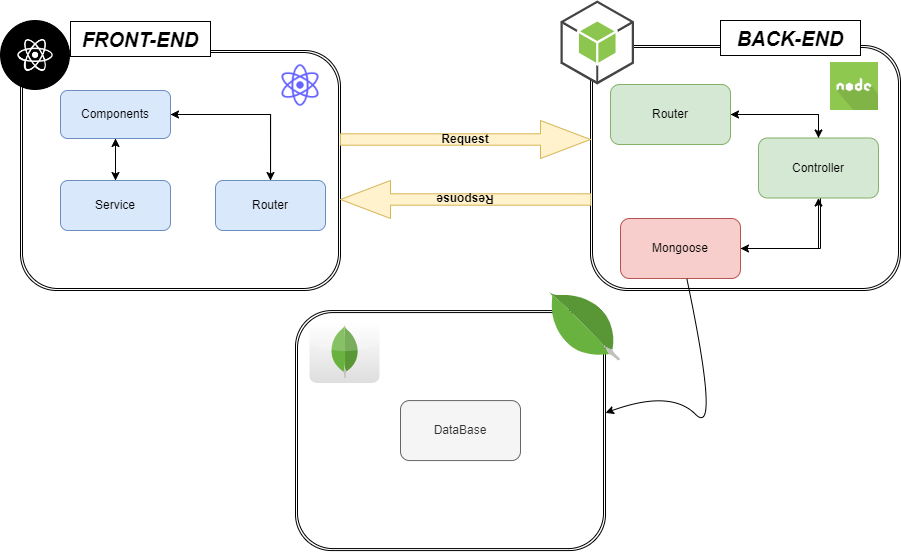

The diagram above was exported from draw.io. Its source (the exported page's mxGraphModel, read from the mxfile embedded in the PNG):
<mxGraphModel dx="1500" dy="1965" grid="1" gridSize="10" guides="1" tooltips="1" connect="1" arrows="1" fold="1" page="1" pageScale="1" pageWidth="827" pageHeight="1169" math="0" shadow="0">
  <root>
    <mxCell id="0" />
    <mxCell id="1" parent="0" />
    <mxCell id="JusqgOseQhr5TcktCUEZ-2" value="" style="shape=ext;double=1;rounded=1;whiteSpace=wrap;html=1;" parent="1" vertex="1">
      <mxGeometry x="30" y="-860" width="320" height="240" as="geometry" />
    </mxCell>
    <mxCell id="JusqgOseQhr5TcktCUEZ-3" value="" style="shape=image;html=1;verticalAlign=top;verticalLabelPosition=bottom;labelBackgroundColor=#ffffff;imageAspect=0;aspect=fixed;image=https://cdn1.iconfinder.com/data/icons/unicons-line-vol-5/24/react-128.png" parent="1" vertex="1">
      <mxGeometry x="285" y="-850" width="50" height="50" as="geometry" />
    </mxCell>
    <mxCell id="JusqgOseQhr5TcktCUEZ-9" value="" style="shape=ext;double=1;rounded=1;whiteSpace=wrap;html=1;" parent="1" vertex="1">
      <mxGeometry x="600" y="-865" width="310" height="245" as="geometry" />
    </mxCell>
    <mxCell id="JusqgOseQhr5TcktCUEZ-7" value="" style="outlineConnect=0;dashed=0;verticalLabelPosition=bottom;verticalAlign=top;align=center;html=1;shape=mxgraph.aws3.android;fillColor=#8CC64F;gradientColor=none;" parent="1" vertex="1">
      <mxGeometry x="570" y="-910" width="73.5" height="84" as="geometry" />
    </mxCell>
    <mxCell id="JusqgOseQhr5TcktCUEZ-8" value="" style="shape=image;html=1;verticalAlign=top;verticalLabelPosition=bottom;labelBackgroundColor=#ffffff;imageAspect=0;aspect=fixed;image=https://cdn0.iconfinder.com/data/icons/long-shadow-web-icons/512/nodejs-128.png;imageBorder=none;" parent="1" vertex="1">
      <mxGeometry x="840" y="-848" width="48" height="48" as="geometry" />
    </mxCell>
    <mxCell id="UdBtAYAJaN9zgHRvs111-5" style="edgeStyle=orthogonalEdgeStyle;rounded=0;orthogonalLoop=1;jettySize=auto;html=1;" parent="1" source="JusqgOseQhr5TcktCUEZ-10" target="JusqgOseQhr5TcktCUEZ-11" edge="1">
      <mxGeometry relative="1" as="geometry" />
    </mxCell>
    <mxCell id="UdBtAYAJaN9zgHRvs111-9" style="edgeStyle=orthogonalEdgeStyle;rounded=0;orthogonalLoop=1;jettySize=auto;html=1;" parent="1" source="JusqgOseQhr5TcktCUEZ-10" target="UdBtAYAJaN9zgHRvs111-1" edge="1">
      <mxGeometry relative="1" as="geometry">
        <Array as="points">
          <mxPoint x="280" y="-796" />
        </Array>
      </mxGeometry>
    </mxCell>
    <mxCell id="JusqgOseQhr5TcktCUEZ-10" value="Components" style="rounded=1;whiteSpace=wrap;html=1;fillColor=#dae8fc;strokeColor=#6c8ebf;" parent="1" vertex="1">
      <mxGeometry x="70" y="-820" width="110" height="48" as="geometry" />
    </mxCell>
    <mxCell id="UdBtAYAJaN9zgHRvs111-4" style="edgeStyle=orthogonalEdgeStyle;rounded=0;orthogonalLoop=1;jettySize=auto;html=1;" parent="1" source="JusqgOseQhr5TcktCUEZ-11" target="JusqgOseQhr5TcktCUEZ-10" edge="1">
      <mxGeometry relative="1" as="geometry" />
    </mxCell>
    <mxCell id="JusqgOseQhr5TcktCUEZ-11" value="Service" style="rounded=1;whiteSpace=wrap;html=1;fillColor=#dae8fc;strokeColor=#6c8ebf;" parent="1" vertex="1">
      <mxGeometry x="70" y="-730" width="110" height="50" as="geometry" />
    </mxCell>
    <mxCell id="UdBtAYAJaN9zgHRvs111-10" style="edgeStyle=orthogonalEdgeStyle;rounded=0;orthogonalLoop=1;jettySize=auto;html=1;entryX=1;entryY=0.5;entryDx=0;entryDy=0;" parent="1" target="JusqgOseQhr5TcktCUEZ-10" edge="1">
      <mxGeometry relative="1" as="geometry">
        <mxPoint x="280.0666666666666" y="-730" as="sourcePoint" />
        <mxPoint x="200" y="-796" as="targetPoint" />
        <Array as="points">
          <mxPoint x="280" y="-796" />
        </Array>
      </mxGeometry>
    </mxCell>
    <mxCell id="UdBtAYAJaN9zgHRvs111-1" value="Router" style="rounded=1;whiteSpace=wrap;html=1;fillColor=#dae8fc;strokeColor=#6c8ebf;" parent="1" vertex="1">
      <mxGeometry x="225" y="-730" width="110" height="50" as="geometry" />
    </mxCell>
    <mxCell id="UdBtAYAJaN9zgHRvs111-2" value="&lt;b&gt;Request&lt;/b&gt;" style="shape=singleArrow;whiteSpace=wrap;html=1;fillColor=#fff2cc;strokeColor=#d6b656;" parent="1" vertex="1">
      <mxGeometry x="350" y="-790" width="250" height="38" as="geometry" />
    </mxCell>
    <mxCell id="UdBtAYAJaN9zgHRvs111-3" value="&lt;b&gt;Response&lt;/b&gt;" style="shape=singleArrow;whiteSpace=wrap;html=1;rotation=-180;fillColor=#fff2cc;strokeColor=#d6b656;" parent="1" vertex="1">
      <mxGeometry x="350" y="-730" width="250" height="38" as="geometry" />
    </mxCell>
    <mxCell id="UdBtAYAJaN9zgHRvs111-11" value="" style="shape=ext;double=1;rounded=1;whiteSpace=wrap;html=1;" parent="1" vertex="1">
      <mxGeometry x="305" y="-599.93" width="310" height="240" as="geometry" />
    </mxCell>
    <mxCell id="UdBtAYAJaN9zgHRvs111-16" style="edgeStyle=orthogonalEdgeStyle;rounded=0;orthogonalLoop=1;jettySize=auto;html=1;entryX=0.5;entryY=0;entryDx=0;entryDy=0;" parent="1" source="UdBtAYAJaN9zgHRvs111-12" target="UdBtAYAJaN9zgHRvs111-14" edge="1">
      <mxGeometry relative="1" as="geometry" />
    </mxCell>
    <mxCell id="UdBtAYAJaN9zgHRvs111-12" value="Router" style="rounded=1;whiteSpace=wrap;html=1;fillColor=#d5e8d4;strokeColor=#82b366;" parent="1" vertex="1">
      <mxGeometry x="620" y="-826" width="120" height="60" as="geometry" />
    </mxCell>
    <mxCell id="UdBtAYAJaN9zgHRvs111-18" style="edgeStyle=orthogonalEdgeStyle;rounded=0;orthogonalLoop=1;jettySize=auto;html=1;" parent="1" source="UdBtAYAJaN9zgHRvs111-13" target="UdBtAYAJaN9zgHRvs111-14" edge="1">
      <mxGeometry relative="1" as="geometry" />
    </mxCell>
    <mxCell id="UdBtAYAJaN9zgHRvs111-13" value="Mongoose" style="rounded=1;whiteSpace=wrap;html=1;fillColor=#f8cecc;strokeColor=#b85450;" parent="1" vertex="1">
      <mxGeometry x="630" y="-692" width="120" height="60" as="geometry" />
    </mxCell>
    <mxCell id="UdBtAYAJaN9zgHRvs111-17" style="edgeStyle=orthogonalEdgeStyle;rounded=0;orthogonalLoop=1;jettySize=auto;html=1;" parent="1" source="UdBtAYAJaN9zgHRvs111-14" target="UdBtAYAJaN9zgHRvs111-12" edge="1">
      <mxGeometry relative="1" as="geometry">
        <Array as="points">
          <mxPoint x="828" y="-796" />
        </Array>
      </mxGeometry>
    </mxCell>
    <mxCell id="UdBtAYAJaN9zgHRvs111-19" style="edgeStyle=orthogonalEdgeStyle;rounded=0;orthogonalLoop=1;jettySize=auto;html=1;entryX=1;entryY=0.5;entryDx=0;entryDy=0;" parent="1" source="UdBtAYAJaN9zgHRvs111-14" target="UdBtAYAJaN9zgHRvs111-13" edge="1">
      <mxGeometry relative="1" as="geometry">
        <Array as="points">
          <mxPoint x="830" y="-662" />
        </Array>
      </mxGeometry>
    </mxCell>
    <mxCell id="UdBtAYAJaN9zgHRvs111-14" value="Controller" style="rounded=1;whiteSpace=wrap;html=1;fillColor=#d5e8d4;strokeColor=#82b366;" parent="1" vertex="1">
      <mxGeometry x="768" y="-772.5" width="120" height="60" as="geometry" />
    </mxCell>
    <mxCell id="UdBtAYAJaN9zgHRvs111-20" value="" style="dashed=0;outlineConnect=0;html=1;align=center;labelPosition=center;verticalLabelPosition=bottom;verticalAlign=top;shape=mxgraph.weblogos.mongodb;rotation=-45;" parent="1" vertex="1">
      <mxGeometry x="568.8" y="-632" width="51.2" height="96.2" as="geometry" />
    </mxCell>
    <mxCell id="UdBtAYAJaN9zgHRvs111-22" value="" style="dashed=0;outlineConnect=0;html=1;align=center;labelPosition=center;verticalLabelPosition=bottom;verticalAlign=top;shape=mxgraph.webicons.mongodb;gradientColor=#DFDEDE" parent="1" vertex="1">
      <mxGeometry x="319" y="-589.93" width="70" height="62.4" as="geometry" />
    </mxCell>
    <mxCell id="UdBtAYAJaN9zgHRvs111-23" value="DataBase" style="rounded=1;whiteSpace=wrap;html=1;fillColor=#f5f5f5;fontColor=#333333;strokeColor=#666666;" parent="1" vertex="1">
      <mxGeometry x="410" y="-509.93" width="120" height="60" as="geometry" />
    </mxCell>
    <mxCell id="UdBtAYAJaN9zgHRvs111-26" value="" style="shape=image;html=1;verticalAlign=top;verticalLabelPosition=bottom;labelBackgroundColor=#ffffff;imageAspect=0;aspect=fixed;image=https://cdn3.iconfinder.com/data/icons/brands-pack/240/react-128.png" parent="1" vertex="1">
      <mxGeometry x="10" y="-890" width="70" height="70" as="geometry" />
    </mxCell>
    <mxCell id="UdBtAYAJaN9zgHRvs111-27" value="" style="curved=1;endArrow=classic;html=1;rounded=0;fontColor=#ffffff;strokeColor=#000000;" parent="1" source="UdBtAYAJaN9zgHRvs111-13" edge="1">
      <mxGeometry width="50" height="50" relative="1" as="geometry">
        <mxPoint x="770" y="-590" as="sourcePoint" />
        <mxPoint x="615" y="-497.5729545454544" as="targetPoint" />
        <Array as="points">
          <mxPoint x="730" y="-471.23" />
          <mxPoint x="680" y="-521.23" />
        </Array>
      </mxGeometry>
    </mxCell>
    <mxCell id="UdBtAYAJaN9zgHRvs111-28" value="&lt;font style=&quot;font-size: 20px;&quot;&gt;&lt;b&gt;&lt;i&gt;BACK-END&lt;/i&gt;&lt;/b&gt;&lt;/font&gt;" style="rounded=0;whiteSpace=wrap;html=1;" parent="1" vertex="1">
      <mxGeometry x="730" y="-890" width="140" height="35" as="geometry" />
    </mxCell>
    <mxCell id="UdBtAYAJaN9zgHRvs111-29" value="&lt;font style=&quot;font-size: 20px;&quot;&gt;&lt;b&gt;&lt;i&gt;FRONT-END&lt;/i&gt;&lt;/b&gt;&lt;/font&gt;" style="rounded=0;whiteSpace=wrap;html=1;" parent="1" vertex="1">
      <mxGeometry x="80" y="-889" width="140" height="35" as="geometry" />
    </mxCell>
  </root>
</mxGraphModel>